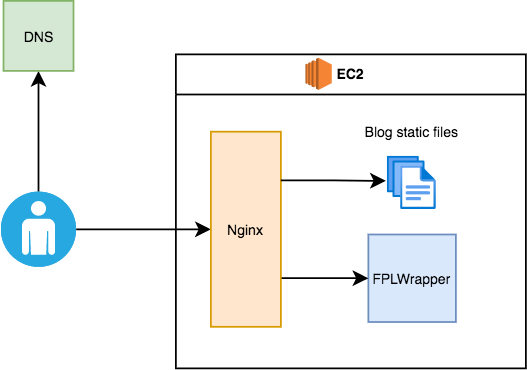

The diagram above was exported from draw.io. Its source (the exported page's mxGraphModel, read from the mxfile embedded in the PNG):
<mxGraphModel dx="541" dy="356" grid="1" gridSize="10" guides="1" tooltips="1" connect="1" arrows="1" fold="1" page="1" pageScale="1" pageWidth="3300" pageHeight="4681" math="0" shadow="0">
  <root>
    <mxCell id="0" />
    <mxCell id="1" parent="0" />
    <mxCell id="Ba25Vu93Xcx6d7_VAZYs-5" value="" style="edgeStyle=orthogonalEdgeStyle;rounded=0;orthogonalLoop=1;jettySize=auto;html=1;fontSize=8;" edge="1" parent="1" source="Ba25Vu93Xcx6d7_VAZYs-1" target="Ba25Vu93Xcx6d7_VAZYs-2">
      <mxGeometry relative="1" as="geometry" />
    </mxCell>
    <mxCell id="Ba25Vu93Xcx6d7_VAZYs-12" value="" style="edgeStyle=orthogonalEdgeStyle;rounded=0;orthogonalLoop=1;jettySize=auto;html=1;fontSize=8;" edge="1" parent="1" source="Ba25Vu93Xcx6d7_VAZYs-1" target="Ba25Vu93Xcx6d7_VAZYs-8">
      <mxGeometry relative="1" as="geometry" />
    </mxCell>
    <mxCell id="Ba25Vu93Xcx6d7_VAZYs-1" value="" style="fillColor=#28A8E0;verticalLabelPosition=bottom;sketch=0;html=1;strokeColor=#ffffff;verticalAlign=top;align=center;points=[[0.145,0.145,0],[0.5,0,0],[0.855,0.145,0],[1,0.5,0],[0.855,0.855,0],[0.5,1,0],[0.145,0.855,0],[0,0.5,0]];pointerEvents=1;shape=mxgraph.cisco_safe.compositeIcon;bgIcon=ellipse;resIcon=mxgraph.cisco_safe.capability.user;" vertex="1" parent="1">
      <mxGeometry x="460" y="309" width="43" height="43" as="geometry" />
    </mxCell>
    <mxCell id="Ba25Vu93Xcx6d7_VAZYs-2" value="&lt;font style=&quot;font-size: 8px;&quot;&gt;DNS&lt;/font&gt;" style="whiteSpace=wrap;html=1;aspect=fixed;fillColor=#d5e8d4;strokeColor=#82b366;" vertex="1" parent="1">
      <mxGeometry x="461.5" y="200" width="40" height="40" as="geometry" />
    </mxCell>
    <mxCell id="Ba25Vu93Xcx6d7_VAZYs-6" value="EC2" style="swimlane;fontSize=8;" vertex="1" parent="1">
      <mxGeometry x="560" y="230.5" width="200" height="179.5" as="geometry">
        <mxRectangle x="590" y="190" width="60" height="23" as="alternateBounds" />
      </mxGeometry>
    </mxCell>
    <mxCell id="Ba25Vu93Xcx6d7_VAZYs-9" value="FPLWrapper" style="whiteSpace=wrap;html=1;aspect=fixed;fontSize=8;fillColor=#dae8fc;strokeColor=#6c8ebf;" vertex="1" parent="Ba25Vu93Xcx6d7_VAZYs-6">
      <mxGeometry x="110" y="103" width="50" height="50" as="geometry" />
    </mxCell>
    <mxCell id="Ba25Vu93Xcx6d7_VAZYs-15" style="edgeStyle=orthogonalEdgeStyle;rounded=0;orthogonalLoop=1;jettySize=auto;html=1;exitX=1;exitY=0.75;exitDx=0;exitDy=0;fontSize=8;" edge="1" parent="Ba25Vu93Xcx6d7_VAZYs-6" source="Ba25Vu93Xcx6d7_VAZYs-8" target="Ba25Vu93Xcx6d7_VAZYs-9">
      <mxGeometry relative="1" as="geometry" />
    </mxCell>
    <mxCell id="Ba25Vu93Xcx6d7_VAZYs-8" value="Nginx" style="rounded=0;whiteSpace=wrap;html=1;fontSize=8;fillColor=#ffe6cc;strokeColor=#d79b00;" vertex="1" parent="Ba25Vu93Xcx6d7_VAZYs-6">
      <mxGeometry x="20" y="44.25" width="40" height="111.5" as="geometry" />
    </mxCell>
    <mxCell id="Ba25Vu93Xcx6d7_VAZYs-18" value="" style="group" vertex="1" connectable="0" parent="Ba25Vu93Xcx6d7_VAZYs-6">
      <mxGeometry x="105" y="29.5" width="60" height="59.5" as="geometry" />
    </mxCell>
    <mxCell id="Ba25Vu93Xcx6d7_VAZYs-13" value="" style="aspect=fixed;html=1;points=[];align=center;image;fontSize=12;image=img/lib/azure2/general/Files.svg;" vertex="1" parent="Ba25Vu93Xcx6d7_VAZYs-18">
      <mxGeometry x="16.060000000000002" y="29" width="27.89" height="30.5" as="geometry" />
    </mxCell>
    <mxCell id="Ba25Vu93Xcx6d7_VAZYs-17" value="Blog static files" style="text;html=1;strokeColor=none;fillColor=none;align=center;verticalAlign=middle;whiteSpace=wrap;rounded=0;fontSize=8;" vertex="1" parent="Ba25Vu93Xcx6d7_VAZYs-18">
      <mxGeometry width="60" height="30" as="geometry" />
    </mxCell>
    <mxCell id="Ba25Vu93Xcx6d7_VAZYs-20" value="" style="outlineConnect=0;dashed=0;verticalLabelPosition=bottom;verticalAlign=top;align=center;html=1;shape=stencil(7VhNc4IwEP01XHfyQRCOHWqPXjz0zGhamSJhgNb23zcSscYIA1u0Huo4g7yF93aX7G7Q43G1SQrpMbLx+KPHWEBhFumjRvJkKw04j5mBqrpUb3KXruvD5Wm+kWVaG+vOYIICDfYIn3vkQeP7L49XKs/lqk5VXlmWE7umT9K8trQXhrvQMltZy9KgxKCfhzMQ5vzLsnrsaYzSEqFEUUrPQ5TsiFrdkUrzAUp0EqUFJihk/haYsJBaS0xcbQmN1cLE1aXFY410FR2PX1QpX0v1nq8velgk+xJ3DK15qz7kj0tMgJhZbp20kcs5aImyND8lIuDbRCIC1rsgBxMJ4P54IiogOiOaIVgYkPDcHYKI6wIRQyUoBGF3MsFRPAJ8m4ZCgEjQOY0fQdBbrx2P3YmKoKKy69kPj2sAT6KfXMgniIjSI/KbBGt3KKJAHRoCFBGVs/pCVFBuNUQgMEXu8AQww/jjNAsfwimaVwD+JE2QodLstneCWDntrtCqCDYF0eD6XGWqkp1XNQOzY+7peZlmWc+te/NKZarUp+bYuOYxTppP/34gyYpNon+a42Gw99bV2An93xgHroLL+bvzcXnrNoxJ4d3vpG7c8zE5vOL++A9Hwy9eH67Q0ZubnLejBjX/lTTANw==);fillColor=#F58534;gradientColor=none;fontSize=8;aspect=fixed;" vertex="1" parent="Ba25Vu93Xcx6d7_VAZYs-6">
      <mxGeometry x="74" y="2" width="15" height="18.36" as="geometry" />
    </mxCell>
    <mxCell id="Ba25Vu93Xcx6d7_VAZYs-16" style="edgeStyle=orthogonalEdgeStyle;rounded=0;orthogonalLoop=1;jettySize=auto;html=1;exitX=1;exitY=0.25;exitDx=0;exitDy=0;fontSize=8;" edge="1" parent="1" source="Ba25Vu93Xcx6d7_VAZYs-8">
      <mxGeometry relative="1" as="geometry">
        <mxPoint x="680" y="302.8571428571429" as="targetPoint" />
      </mxGeometry>
    </mxCell>
  </root>
</mxGraphModel>